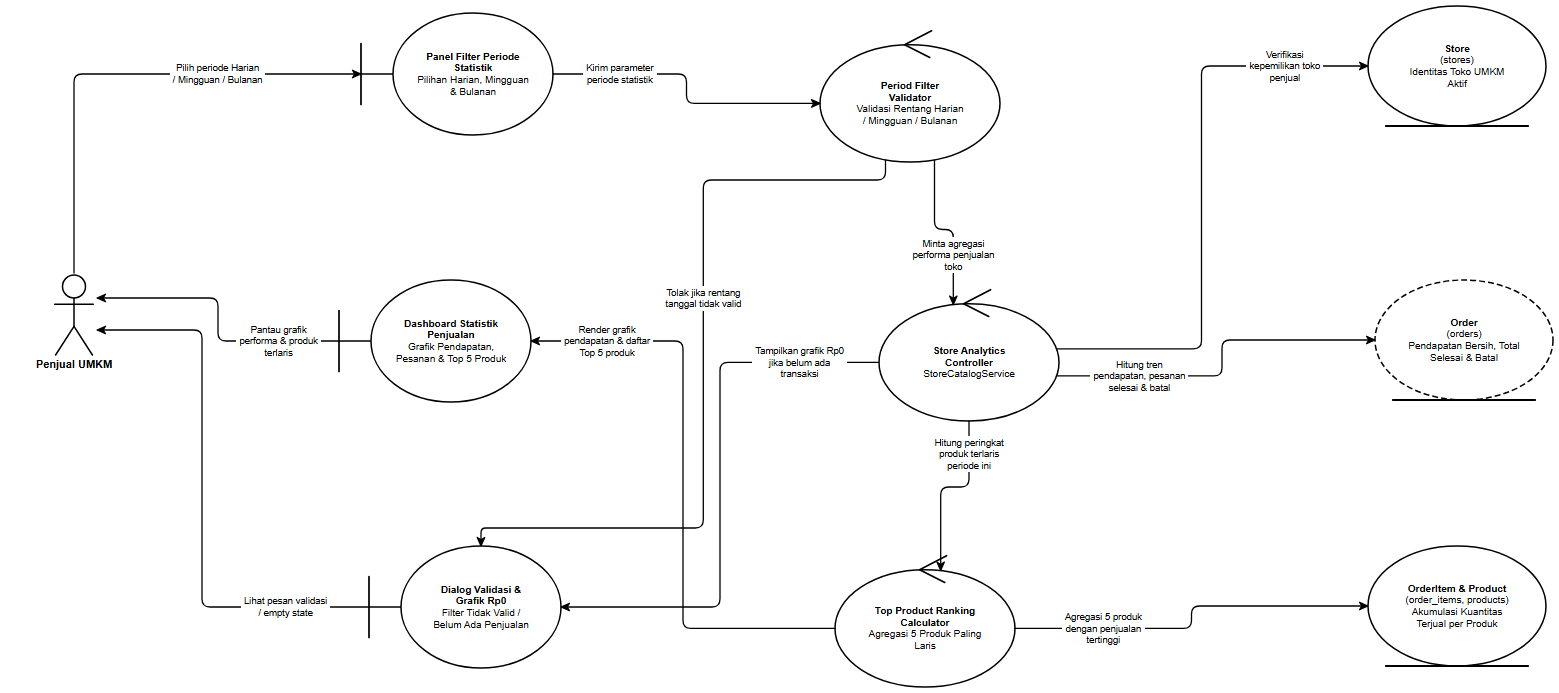

The diagram above was exported from draw.io. Its source (the exported page's mxGraphModel, read from the mxfile embedded in the PNG):
<mxGraphModel dx="1660" dy="800" grid="1" gridSize="10" guides="1" tooltips="1" connect="1" arrows="1" fold="1" page="1" pageScale="1" pageWidth="1660" pageHeight="800" background="#ffffff" math="0" shadow="0">
  <root>
    <mxCell id="0" />
    <mxCell id="1" parent="0" />
    <mxCell id="rd28_A_SELLER" value="Penjual UMKM" style="shape=umlActor;verticalLabelPosition=bottom;verticalAlign=top;html=1;outlineConnect=0;fillColor=#ffffff;strokeColor=#000000;fontColor=#000000;fontFamily=Helvetica;fontSize=11;fontStyle=1;strokeWidth=1.5;" vertex="1" parent="1">
      <mxGeometry x="99" y="323" width="46" height="82" as="geometry" />
    </mxCell>
    <mxCell id="rd28_B_FILTER" value="&lt;b&gt;Panel Filter Periode&lt;/b&gt;&lt;br&gt;&lt;b&gt;Statistik&lt;/b&gt;&lt;br&gt;Pilihan Harian, Mingguan&lt;br&gt;&amp;amp; Bulanan" style="shape=umlBoundary;whiteSpace=wrap;html=1;align=center;verticalAlign=middle;spacingLeft=36;spacingRight=12;spacingTop=8;spacingBottom=8;fillColor=#ffffff;strokeColor=#000000;fontColor=#000000;fontFamily=Helvetica;fontSize=10;strokeWidth=1.5;" vertex="1" parent="1">
      <mxGeometry x="409" y="63" width="192" height="122" as="geometry" />
    </mxCell>
    <mxCell id="rd28_B_DASH" value="&lt;b&gt;Dashboard Statistik&lt;/b&gt;&lt;br&gt;&lt;b&gt;Penjualan&lt;/b&gt;&lt;br&gt;Grafik Pendapatan,&lt;br&gt;Pesanan &amp;amp; Top 5 Produk" style="shape=umlBoundary;whiteSpace=wrap;html=1;align=center;verticalAlign=middle;spacingLeft=36;spacingRight=12;spacingTop=8;spacingBottom=8;fillColor=#ffffff;strokeColor=#000000;fontColor=#000000;fontFamily=Helvetica;fontSize=10;strokeWidth=1.5;" vertex="1" parent="1">
      <mxGeometry x="387" y="330" width="192" height="122" as="geometry" />
    </mxCell>
    <mxCell id="rd28_B_EMPTY" value="&lt;b&gt;Dialog Validasi &amp;amp;&lt;/b&gt;&lt;br&gt;&lt;b&gt;Grafik Rp0&lt;/b&gt;&lt;br&gt;Filter Tidak Valid /&lt;br&gt;Belum Ada Penjualan" style="shape=umlBoundary;whiteSpace=wrap;html=1;align=center;verticalAlign=middle;spacingLeft=36;spacingRight=12;spacingTop=8;spacingBottom=8;fillColor=#ffffff;strokeColor=#000000;fontColor=#000000;fontFamily=Helvetica;fontSize=10;strokeWidth=1.5;" vertex="1" parent="1">
      <mxGeometry x="417" y="596" width="192" height="122" as="geometry" />
    </mxCell>
    <mxCell id="rd28_C_PERIOD" value="&lt;b&gt;Period Filter&lt;/b&gt;&lt;br&gt;&lt;b&gt;Validator&lt;/b&gt;&lt;br&gt;Validasi Rentang Harian&lt;br&gt;/ Mingguan / Bulanan" style="shape=umlControl;whiteSpace=wrap;html=1;align=center;verticalAlign=middle;spacingTop=18;spacingBottom=8;spacingLeft=12;spacingRight=12;fillColor=#ffffff;strokeColor=#000000;fontColor=#000000;fontFamily=Helvetica;fontSize=10;strokeWidth=1.5;" vertex="1" parent="1">
      <mxGeometry x="868" y="78" width="180" height="134" as="geometry" />
    </mxCell>
    <mxCell id="rd28_C_STATS" value="&lt;b&gt;Store Analytics&lt;/b&gt;&lt;br&gt;&lt;b&gt;Controller&lt;/b&gt;&lt;br&gt;StoreCatalogService" style="shape=umlControl;whiteSpace=wrap;html=1;align=center;verticalAlign=middle;spacingTop=18;spacingBottom=8;spacingLeft=12;spacingRight=12;fillColor=#ffffff;strokeColor=#000000;fontColor=#000000;fontFamily=Helvetica;fontSize=10;strokeWidth=1.5;" vertex="1" parent="1">
      <mxGeometry x="927" y="337" width="180" height="134" as="geometry" />
    </mxCell>
    <mxCell id="rd28_C_TOP5" value="&lt;b&gt;Top Product Ranking&lt;/b&gt;&lt;br&gt;&lt;b&gt;Calculator&lt;/b&gt;&lt;br&gt;Agregasi 5 Produk Paling&lt;br&gt;Laris" style="shape=umlControl;whiteSpace=wrap;html=1;align=center;verticalAlign=middle;spacingTop=18;spacingBottom=8;spacingLeft=12;spacingRight=12;fillColor=#ffffff;strokeColor=#000000;fontColor=#000000;fontFamily=Helvetica;fontSize=10;strokeWidth=1.5;" vertex="1" parent="1">
      <mxGeometry x="883" y="603" width="180" height="134" as="geometry" />
    </mxCell>
    <mxCell id="rd28_E_STORE" value="&lt;b&gt;Store&lt;/b&gt;&lt;br&gt;(stores)&lt;br&gt;Identitas Toko UMKM&lt;br&gt;Aktif" style="shape=umlEntity;whiteSpace=wrap;html=1;align=center;verticalAlign=middle;spacingBottom=8;spacingTop=8;spacingLeft=12;spacingRight=12;fillColor=#ffffff;strokeColor=#000000;fontColor=#000000;fontFamily=Helvetica;fontSize=10;strokeWidth=1.5;" vertex="1" parent="1">
      <mxGeometry x="1416" y="56" width="178" height="120" as="geometry" />
    </mxCell>
    <mxCell id="rd28_E_ORDER" value="&lt;b&gt;Order&lt;/b&gt;&lt;br&gt;(orders)&lt;br&gt;Pendapatan Bersih, Total&lt;br&gt;Selesai &amp;amp; Batal" style="shape=umlEntity;whiteSpace=wrap;html=1;align=center;verticalAlign=middle;spacingBottom=8;spacingTop=8;spacingLeft=12;spacingRight=12;fillColor=#ffffff;strokeColor=#000000;fontColor=#000000;fontFamily=Helvetica;fontSize=10;strokeWidth=1.5;dashed=1;dashPattern=6 3;" vertex="1" parent="1">
      <mxGeometry x="1423" y="330" width="178" height="120" as="geometry" />
    </mxCell>
    <mxCell id="rd28_E_ITEM_PROD" value="&lt;b&gt;OrderItem &amp;amp; Product&lt;/b&gt;&lt;br&gt;(order_items, products)&lt;br&gt;Akumulasi Kuantitas&lt;br&gt;Terjual per Produk" style="shape=umlEntity;whiteSpace=wrap;html=1;align=center;verticalAlign=middle;spacingBottom=8;spacingTop=8;spacingLeft=12;spacingRight=12;fillColor=#ffffff;strokeColor=#000000;fontColor=#000000;fontFamily=Helvetica;fontSize=10;strokeWidth=1.5;" vertex="1" parent="1">
      <mxGeometry x="1416" y="596" width="178" height="120" as="geometry" />
    </mxCell>
    <mxCell id="rd28_e1" value="Pilih periode Harian&lt;br&gt;/ Mingguan / Bulanan" style="edgeStyle=none;rounded=1;arcSize=8;jumpStyle=arc;jumpSize=7;orthogonalLoop=1;jettySize=auto;html=1;exitX=0.5;exitY=0;exitDx=0;exitDy=0;exitPerimeter=0;entryX=0;entryY=0.5;entryDx=0;entryDy=0;entryPerimeter=0;endArrow=classic;endFill=1;startArrow=none;strokeColor=#000000;strokeWidth=1.3;fontSize=9.5;fontFamily=Helvetica;fontColor=#000000;labelBackgroundColor=#ffffff;" edge="1" parent="1" source="rd28_A_SELLER" target="rd28_B_FILTER">
      <mxGeometry x="0.4095" relative="1" as="geometry">
        <Array as="points">
          <mxPoint x="122" y="124" />
        </Array>
      </mxGeometry>
    </mxCell>
    <mxCell id="rd28_e2" value="Kirim parameter&lt;br&gt;periode statistik" style="edgeStyle=none;rounded=1;arcSize=8;jumpStyle=arc;jumpSize=7;orthogonalLoop=1;jettySize=auto;html=1;exitX=1;exitY=0.5;exitDx=0;exitDy=0;exitPerimeter=0;entryX=0;entryY=0.5625;entryDx=0;entryDy=0;entryPerimeter=0;endArrow=classic;endFill=1;startArrow=none;strokeColor=#000000;strokeWidth=1.3;fontSize=9.5;fontFamily=Helvetica;fontColor=#000000;labelBackgroundColor=#ffffff;" edge="1" parent="1" source="rd28_B_FILTER" target="rd28_C_PERIOD">
      <mxGeometry x="-0.5496" relative="1" as="geometry">
        <Array as="points">
          <mxPoint x="734.5" y="124" />
          <mxPoint x="734.5" y="153.4" />
        </Array>
      </mxGeometry>
    </mxCell>
    <mxCell id="rd28_e3" value="Tolak jika rentang&lt;br&gt;tanggal tidak valid" style="edgeStyle=none;rounded=1;arcSize=8;jumpStyle=arc;jumpSize=7;orthogonalLoop=1;jettySize=auto;html=1;exitX=0.364;exitY=0.9835;exitDx=0;exitDy=0;exitPerimeter=0;entryX=0.5833;entryY=0;entryDx=0;entryDy=0;entryPerimeter=0;endArrow=classic;endFill=1;startArrow=none;strokeColor=#000000;strokeWidth=1.3;fontSize=9.5;fontFamily=Helvetica;fontColor=#000000;labelBackgroundColor=#ffffff;" edge="1" parent="1" source="rd28_C_PERIOD" target="rd28_B_EMPTY">
      <mxGeometry x="-0.1886" relative="1" as="geometry">
        <Array as="points">
          <mxPoint x="933.5" y="230" />
          <mxPoint x="751.3" y="230" />
          <mxPoint x="751.3" y="578" />
          <mxPoint x="529" y="578" />
        </Array>
      </mxGeometry>
    </mxCell>
    <mxCell id="rd28_e4" value="Minta agregasi&lt;br&gt;performa penjualan&lt;br&gt;toko" style="edgeStyle=none;rounded=1;arcSize=8;jumpStyle=arc;jumpSize=7;orthogonalLoop=1;jettySize=auto;html=1;exitX=0.636;exitY=0.9835;exitDx=0;exitDy=0;exitPerimeter=0;entryX=0.413;entryY=0.1317;entryDx=0;entryDy=0;entryPerimeter=0;endArrow=classic;endFill=1;startArrow=none;strokeColor=#000000;strokeWidth=1.3;fontSize=9.5;fontFamily=Helvetica;fontColor=#000000;labelBackgroundColor=#ffffff;" edge="1" parent="1" source="rd28_C_PERIOD" target="rd28_C_STATS">
      <mxGeometry x="0.3941" relative="1" as="geometry">
        <Array as="points">
          <mxPoint x="982.5" y="279.5" />
          <mxPoint x="1001.3" y="279.5" />
        </Array>
      </mxGeometry>
    </mxCell>
    <mxCell id="rd28_e5" value="Verifikasi&lt;br&gt;kepemilikan toko&lt;br&gt;penjual" style="edgeStyle=none;rounded=1;arcSize=8;jumpStyle=arc;jumpSize=7;orthogonalLoop=1;jettySize=auto;html=1;exitX=0.9865;exitY=0.4613;exitDx=0;exitDy=0;exitPerimeter=0;entryX=0;entryY=0.5;entryDx=0;entryDy=0;entryPerimeter=0;endArrow=classic;endFill=1;startArrow=none;strokeColor=#000000;strokeWidth=1.3;fontSize=9.5;fontFamily=Helvetica;fontColor=#000000;labelBackgroundColor=#ffffff;" edge="1" parent="1" source="rd28_C_STATS" target="rd28_E_STORE">
      <mxGeometry x="0.7198" relative="1" as="geometry">
        <Array as="points">
          <mxPoint x="1249.5" y="398.8" />
          <mxPoint x="1249.5" y="116" />
        </Array>
      </mxGeometry>
    </mxCell>
    <mxCell id="rd28_e6" value="Hitung tren&lt;br&gt;pendapatan, pesanan&lt;br&gt;selesai &amp; batal" style="edgeStyle=none;rounded=1;arcSize=8;jumpStyle=arc;jumpSize=7;orthogonalLoop=1;jettySize=auto;html=1;exitX=0.9865;exitY=0.6637;exitDx=0;exitDy=0;exitPerimeter=0;entryX=0;entryY=0.5;entryDx=0;entryDy=0;entryPerimeter=0;endArrow=classic;endFill=1;startArrow=none;strokeColor=#000000;strokeWidth=1.3;fontSize=9.5;fontFamily=Helvetica;fontColor=#000000;labelBackgroundColor=#ffffff;" edge="1" parent="1" source="rd28_C_STATS" target="rd28_E_ORDER">
      <mxGeometry x="-0.5331" relative="1" as="geometry">
        <Array as="points">
          <mxPoint x="1270" y="425.9" />
          <mxPoint x="1270" y="390" />
        </Array>
      </mxGeometry>
    </mxCell>
    <mxCell id="rd28_e7" value="Tampilkan grafik Rp0&lt;br&gt;jika belum ada&lt;br&gt;transaksi" style="edgeStyle=none;rounded=1;arcSize=8;jumpStyle=arc;jumpSize=7;orthogonalLoop=1;jettySize=auto;html=1;exitX=0;exitY=0.5625;exitDx=0;exitDy=0;exitPerimeter=0;entryX=1;entryY=0.5;entryDx=0;entryDy=0;entryPerimeter=0;endArrow=classic;endFill=1;startArrow=none;strokeColor=#000000;strokeWidth=1.3;fontSize=9.5;fontFamily=Helvetica;fontColor=#000000;labelBackgroundColor=#ffffff;" edge="1" parent="1" source="rd28_C_STATS" target="rd28_B_EMPTY">
      <mxGeometry x="-0.7174" relative="1" as="geometry">
        <Array as="points">
          <mxPoint x="768" y="412.4" />
          <mxPoint x="768" y="657" />
        </Array>
      </mxGeometry>
    </mxCell>
    <mxCell id="rd28_e8" value="Hitung peringkat&lt;br&gt;produk terlaris&lt;br&gt;periode ini" style="edgeStyle=none;rounded=1;arcSize=8;jumpStyle=arc;jumpSize=7;orthogonalLoop=1;jettySize=auto;html=1;exitX=0.5;exitY=1;exitDx=0;exitDy=0;exitPerimeter=0;entryX=0.587;entryY=0.1317;entryDx=0;entryDy=0;entryPerimeter=0;endArrow=classic;endFill=1;startArrow=none;strokeColor=#000000;strokeWidth=1.3;fontSize=9.5;fontFamily=Helvetica;fontColor=#000000;labelBackgroundColor=#ffffff;" edge="1" parent="1" source="rd28_C_STATS" target="rd28_C_TOP5">
      <mxGeometry x="-0.6292" relative="1" as="geometry">
        <Array as="points">
          <mxPoint x="1017" y="537" />
          <mxPoint x="988.7" y="537" />
        </Array>
      </mxGeometry>
    </mxCell>
    <mxCell id="rd28_e9" value="Agregasi 5 produk&lt;br&gt;dengan penjualan&lt;br&gt;tertinggi" style="edgeStyle=none;rounded=1;arcSize=8;jumpStyle=arc;jumpSize=7;orthogonalLoop=1;jettySize=auto;html=1;exitX=1;exitY=0.5625;exitDx=0;exitDy=0;exitPerimeter=0;entryX=0;entryY=0.5;entryDx=0;entryDy=0;entryPerimeter=0;endArrow=classic;endFill=1;startArrow=none;strokeColor=#000000;strokeWidth=1.3;fontSize=9.5;fontFamily=Helvetica;fontColor=#000000;labelBackgroundColor=#ffffff;" edge="1" parent="1" source="rd28_C_TOP5" target="rd28_E_ITEM_PROD">
      <mxGeometry x="-0.5298" relative="1" as="geometry">
        <Array as="points">
          <mxPoint x="1239.5" y="678.4" />
          <mxPoint x="1239.5" y="656" />
        </Array>
      </mxGeometry>
    </mxCell>
    <mxCell id="rd28_e10" value="Render grafik&lt;br&gt;pendapatan &amp; daftar&lt;br&gt;Top 5 produk" style="edgeStyle=none;rounded=1;arcSize=8;jumpStyle=arc;jumpSize=7;orthogonalLoop=1;jettySize=auto;html=1;exitX=0;exitY=0.5625;exitDx=0;exitDy=0;exitPerimeter=0;entryX=1;entryY=0.5;entryDx=0;entryDy=0;entryPerimeter=0;endArrow=classic;endFill=1;startArrow=none;strokeColor=#000000;strokeWidth=1.3;fontSize=9.5;fontFamily=Helvetica;fontColor=#000000;labelBackgroundColor=#ffffff;" edge="1" parent="1" source="rd28_C_TOP5" target="rd28_B_DASH">
      <mxGeometry x="0.743" relative="1" as="geometry">
        <Array as="points">
          <mxPoint x="731" y="678.4" />
          <mxPoint x="731" y="391" />
        </Array>
      </mxGeometry>
    </mxCell>
    <mxCell id="rd28_e11" value="Pantau grafik&lt;br&gt;performa &amp; produk&lt;br&gt;terlaris" style="edgeStyle=none;rounded=1;arcSize=8;jumpStyle=arc;jumpSize=7;orthogonalLoop=1;jettySize=auto;html=1;exitX=0;exitY=0.5;exitDx=0;exitDy=0;exitPerimeter=0;entryX=1;entryY=0.3049;entryDx=0;entryDy=0;entryPerimeter=0;endArrow=classic;endFill=1;startArrow=none;strokeColor=#000000;strokeWidth=1.3;fontSize=9.5;fontFamily=Helvetica;fontColor=#000000;labelBackgroundColor=#ffffff;" edge="1" parent="1" source="rd28_B_DASH" target="rd28_A_SELLER">
      <mxGeometry x="-0.5754" relative="1" as="geometry">
        <Array as="points">
          <mxPoint x="266" y="391" />
          <mxPoint x="266" y="348" />
        </Array>
      </mxGeometry>
    </mxCell>
    <mxCell id="rd28_e12" value="Lihat pesan validasi&lt;br&gt;/ empty state" style="edgeStyle=none;rounded=1;arcSize=8;jumpStyle=arc;jumpSize=7;orthogonalLoop=1;jettySize=auto;html=1;exitX=0;exitY=0.5;exitDx=0;exitDy=0;exitPerimeter=0;entryX=1;entryY=0.6951;entryDx=0;entryDy=0;entryPerimeter=0;endArrow=classic;endFill=1;startArrow=none;strokeColor=#000000;strokeWidth=1.3;fontSize=9.5;fontFamily=Helvetica;fontColor=#000000;labelBackgroundColor=#ffffff;" edge="1" parent="1" source="rd28_B_EMPTY" target="rd28_A_SELLER">
      <mxGeometry x="-0.6958" relative="1" as="geometry">
        <Array as="points">
          <mxPoint x="250" y="657" />
          <mxPoint x="250" y="380" />
        </Array>
      </mxGeometry>
    </mxCell>
  </root>
</mxGraphModel>